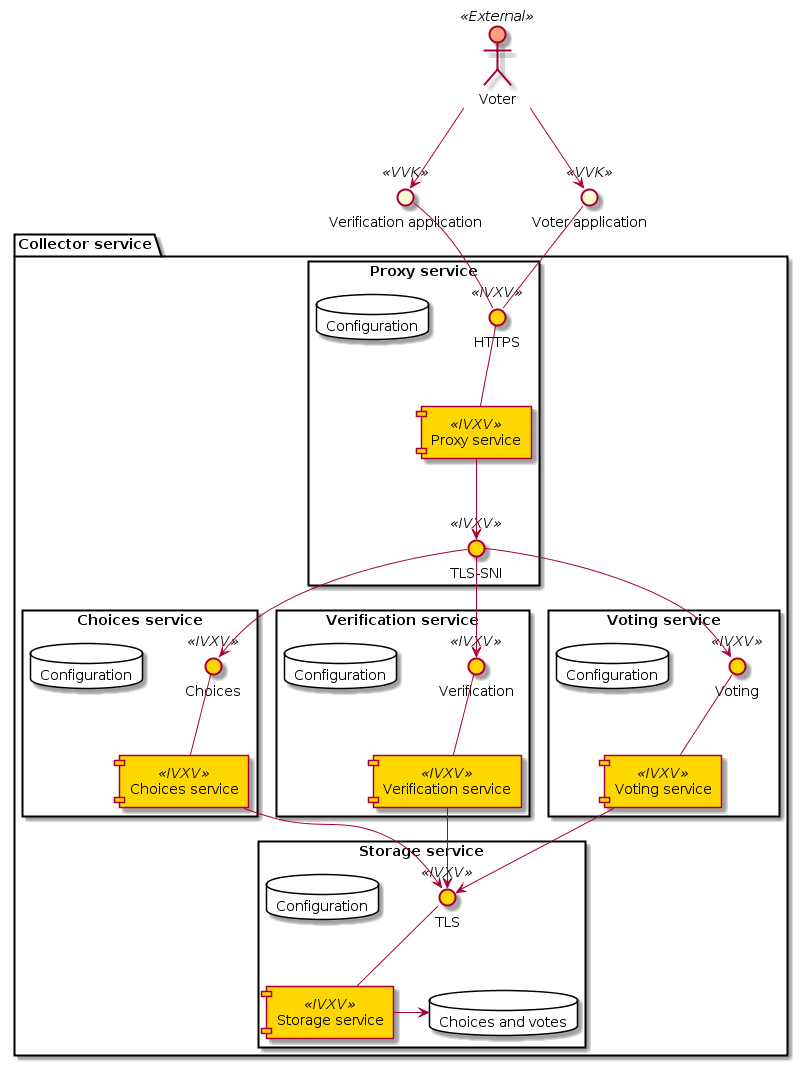

The diagram above was rendered by PlantUML. Its source (embedded in the PNG):
@startuml









/'
 '
 '  BEAUTIFICATION
 '
 '/

skinparam interface {
    backgroundColor<<IVXV>> Gold
    backgroundColor<<External>> LightSalmon
    backgroundColor<<NEC>> DarkGoldenRod
    backgroundColor<<Not defined>> Black
}

skinparam actor {
    backgroundColor<<IVXV>> Gold
    backgroundColor<<External>> LightSalmon
    backgroundColor<<NEC>> DarkGoldenRod
    backgroundColor<<Not defined>> Black
}

skinparam component {
    backgroundColor<<IVXV>> Gold
    backgroundColor<<NEC>> DarkGoldenRod
    backgroundColor<<External>> LightSalmon
    backgroundColor<<Not defined>> Black
}













'interface "Konfiguratsioonifail" <<IVXV>> as i_conf_bundle


/'
 '
 '  ACTORS
 '
 '/






/'
 '
 '  EXTERNAL SERVICES
 '
 '/













'[VIS] <<Väline>> as vis
'interface "Tulemuste sisestamine" <<Väline>> as i_vis_results
'vis -up- i_vis_results
'interface "Kandidaatide nimekiri" <<Väline>> as i_vis_cands
'vis - i_vis_cands
'vis -up- i_vis_dist













package "Collector service" as collector {









    rectangle "Storage service" {
        [Storage service] <<IVXV>> as storage

        database "Choices and votes" as storage_db {
            }

        database "Configuration" as conf_db_storage {
            }


        storage -> storage_db

        interface "TLS" <<IVXV>> as i_tls_storage
        i_tls_storage -- storage

    }



    rectangle "Choices service" {
        interface "Choices" <<IVXV>> as i_tls_cls
        [Choices service] <<IVXV>> as cls

        database "Configuration" as conf_db_cls {
            }
        cls --> i_tls_storage

        cls -up- i_tls_cls
    }

    rectangle "Verification service" {
        interface "Verification" <<IVXV>> as i_tls_verify
        [Verification service] <<IVXV>> as verify

        database "Configuration" as conf_db_verify {
            }
        verify --> i_tls_storage

        verify -up- i_tls_verify
    }

    rectangle "Voting service" {
        interface "Voting" <<IVXV>> as i_tls_vote
        [Voting service] <<IVXV>> as vote

        database "Configuration" as conf_db_vote {
            }
        vote --> i_tls_storage

        vote -up- i_tls_vote
    }

    rectangle "Proxy service" {
        interface "HTTPS" <<IVXV>> as i_https_ext
        interface "TLS-SNI" <<IVXV>> as i_tls_int
        [Proxy service] <<IVXV>> as forwarder

        database "Configuration" as conf_db_forwarder {
            }

        i_tls_int --> i_tls_cls
        i_tls_int --> i_tls_vote
        i_tls_int --> i_tls_verify

        forwarder -up- i_https_ext
        forwarder -down-> i_tls_int
    }


}



/'
 '
 ' VÕTMERAKENDUS
 '
 '/



/'
 '
 ' TÖÖTLEMISRAKENDUS
 '
 '/


/'
 '
 ' AUDITIRAKENDUS
 '
 '/


/'
 '
 ' SEADISTUSRAKENDUS
 '
 '/








/'
actor :Local admin: <<VVK>> as admin
owner -left-> i_remoteadmin
admin -down-> i_localadmin
admin -down-> i_backup
'/

actor Voter <<External>> as voter
interface "Voter application" <<VVK>> as i_vote
interface "Verification application" <<VVK>> as i_indverify
i_https_ext -up- i_vote
i_https_ext -up- i_indverify
voter -down-> i_vote
voter -down-> i_indverify


@enduml